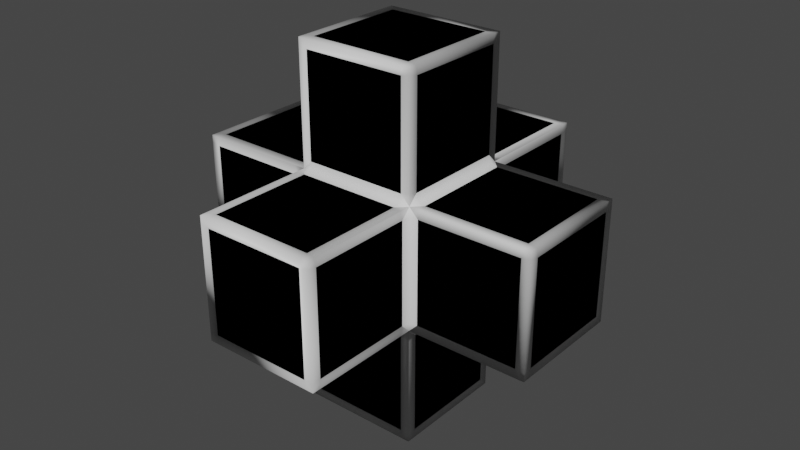 # Source: NormalTest2.blend  (saved by Blender 2.92.15; exported with 4.5.12 LTS)
import bpy
from mathutils import Matrix  # noqa: F401  (used for matrix-valued properties, if any)

bpy.ops.wm.read_factory_settings(use_empty=True)
scene = bpy.context.scene
scene.name = 'Scene'

# ---- collections
col_collection = bpy.data.collections.new('Collection'); scene.collection.children.link(col_collection)

# ---- images (referenced by path relative to the original .blend; pixels are not part of the script)
import os
ASSET_DIR = os.environ.get("B2B_ASSET_DIR", "")  # directory of the original .blend (textures are referenced by path, not embedded)
HERE = os.path.dirname(os.path.abspath(__file__))  # packed textures are extracted next to this script under _unpacked/

def load_image(name, relpath, width, height, colorspace="sRGB"):
    """Load a texture the original file referenced (path relative to the .blend, or extracted next to this script)."""
    p = next((c for c in (os.path.join(HERE, relpath), os.path.join(ASSET_DIR, relpath)) if relpath and os.path.exists(c)), "")
    if p:
        img = bpy.data.images.load(p, check_existing=True)
        img.name = name
    else:  # same state as the original file: an image datablock whose file is absent (Cycles renders it pink)
        img = bpy.data.images.new(name, width, height)
        img.source = "FILE"
        img.filepath = "//" + (relpath or name)
    img.colorspace_settings.name = colorspace
    return img
img_checker_png = load_image('checker.png', 'checker.png', 1024, 1024, 'sRGB')
img_bakednormal = load_image('BakedNormal', '_unpacked/BakedNormal.a1d7df8a.png', 1024, 1024, 'sRGB')

# ---- materials (node trees are filled in below, after node groups)
mat_material_0 = bpy.data.materials.new('Material_0')

# ---- node groups
ng_gltf_settings = bpy.data.node_groups.new('glTF Settings', 'ShaderNodeTree')
_s = ng_gltf_settings.interface.new_socket(name='Occlusion', in_out='INPUT', socket_type='NodeSocketFloat')
_N = ng_gltf_settings.nodes; _L = ng_gltf_settings.links
n0 = _N.new('NodeGroupOutput'); n0.name = 'Group Output'; n0.location = (0, 0)
n1 = _N.new('NodeGroupInput'); n1.name = 'Group Input'; n1.location = (-200, 0)
n0.is_active_output = True

# ---- material node trees
mat_material_0.use_nodes = True; mat_material_0.node_tree.nodes.clear()
_N = mat_material_0.node_tree.nodes; _L = mat_material_0.node_tree.links
n0 = _N.new('ShaderNodeGroup'); n0.name = 'Group'; n0.location = (40, -370)
n0.width = 180
n0.node_tree = ng_gltf_settings
n0.inputs[0].default_value = 0.0
n1 = _N.new('ShaderNodeOutputMaterial'); n1.name = 'Material Output'; n1.location = (320, 270)
n2 = _N.new('ShaderNodeTexImage'); n2.name = 'Image Texture'; n2.location = (-540, 271)
n2.image = img_checker_png
n3 = _N.new('ShaderNodeNormalMap'); n3.name = 'Normal Map'; n3.location = (-350, -60)
n3.uv_map = 'UVMap'
n4 = _N.new('ShaderNodeBsdfPrincipled'); n4.name = 'Principled BSDF'; n4.location = (-11, 295)
n4.width = 245
n4.distribution = 'GGX'
n4.subsurface_method = 'BURLEY'
n4.inputs[3].default_value = 1.45
n4.inputs[27].default_value = (0.0, 0.0, 0.0, 1.0)
n4.inputs[28].default_value = 1.0
n5 = _N.new('ShaderNodeTexImage'); n5.name = 'Image Texture.002'; n5.location = (-640, -20)
n5.label = 'NORMALMAP'
n5.image = img_bakednormal
_L.new(n5.outputs[0], n3.inputs[1])
_L.new(n4.outputs[0], n1.inputs[0])
_L.new(n3.outputs[0], n4.inputs[5])
n1.is_active_output = True

# ---- world
world_world = bpy.data.worlds.new('World'); scene.world = world_world
world_world.use_nodes = True; world_world.node_tree.nodes.clear()
_N = world_world.node_tree.nodes; _L = world_world.node_tree.links
n0 = _N.new('ShaderNodeOutputWorld'); n0.name = 'World Output'; n0.location = (300, 300)
n1 = _N.new('ShaderNodeBackground'); n1.name = 'Background'; n1.location = (10, 300)
n1.inputs[0].default_value = (0.05088, 0.05088, 0.05088, 1.0)
_L.new(n1.outputs[0], n0.inputs[0])
n0.is_active_output = True
world_world.color = (0.05088, 0.05088, 0.05088)
world_world.use_sun_shadow = False
world_world.sun_shadow_jitter_overblur = 0.0

# ---- meshes
me_cube_001 = bpy.data.meshes.new('Cube.001')
me_cube_001.from_pydata([(-1.0, -1.0, -3.0), (-1.0, -1.0, 3.0), (-1.0, 1.0, 3.0), (1.0, 1.0, 3.0), (1.0, -1.0, 3.0), (-3.0, -1.0, 1.0), (-3.0, 1.0, 1.0), (3.0, 1.0, 1.0), (3.0, -1.0, 1.0), (-1.0, 3.0, 1.0), (-1.0, 3.0, -1.0), (1.0, 3.0, -1.0), (1.0, 3.0, 1.0), (1.0, -3.0, 1.0), (1.0, -3.0, -1.0), (-1.0, 1.0, 1.0), (1.0, 1.0, -1.0), (3.0, 1.0, -1.0), (3.0, -1.0, -1.0), (-1.0, -3.0, -1.0), (-3.0, -1.0, -1.0), (-1.0, 1.0, -1.0), (-3.0, 1.0, -1.0), (-1.0, 1.0, -3.0), (1.0, 1.0, -3.0), (1.0, -1.0, -3.0), (1.0, -1.0, -1.0), (-1.0, -1.0, -1.0), (-1.0, -1.0, 1.0), (1.0, 1.0, 1.0), (1.0, -1.0, 1.0), (-1.0, -3.0, 1.0)], [], [(15, 5, 28), (21, 11, 16), (29, 17, 16), (16, 12, 29), (28, 2, 15), (16, 23, 21), (24, 0, 23), (2, 4, 3), (30, 1, 28), (21, 0, 27), (26, 24, 16), (15, 3, 29), (27, 25, 26), (29, 4, 30), (5, 22, 20), (7, 18, 17), (27, 22, 21), (26, 8, 30), (16, 18, 26), (21, 6, 15), (28, 20, 27), (30, 7, 29), (9, 11, 10), (13, 19, 14), (28, 13, 30), (30, 14, 26), (29, 9, 15), (15, 10, 21), (27, 31, 28), (26, 19, 27), (15, 6, 5), (21, 10, 11), (29, 7, 17), (16, 11, 12), (28, 1, 2), (16, 24, 23), (24, 25, 0), (2, 1, 4), (30, 4, 1), (21, 23, 0), (26, 25, 24), (15, 2, 3), (27, 0, 25), (29, 3, 4), (5, 6, 22), (7, 8, 18), (27, 20, 22), (26, 18, 8), (16, 17, 18), (21, 22, 6), (28, 5, 20), (30, 8, 7), (9, 12, 11), (13, 31, 19), (28, 31, 13), (30, 13, 14), (29, 12, 9), (15, 9, 10), (27, 19, 31), (26, 14, 19)])
me_cube_001.polygons.foreach_set('use_smooth', [True] * 60)
_uv = me_cube_001.uv_layers.new(name='UVMap')
_uv.uv.foreach_set('vector', [0.6446, 0.4758, 0.7449, 0.5761, 0.6446, 0.5761, 0.5443, 0.07474, 0.444, 0.175, 0.444, 0.07474, 0.2435, 0.3756, 0.1432, 0.4758, 0.1432, 0.3756, 0.3438, 0.175, 0.444, 0.2753, 0.3438, 0.2753, 0.6446, 0.5761, 0.5443, 0.4758, 0.6446, 0.4758, 0.8717, 0.03875, 0.7714, 0.139, 0.7714, 0.03875, 0.8717, 0.139, 0.7714, 0.2393, 0.7714, 0.139, 0.5443, 0.4758, 0.444, 0.5761, 0.444, 0.4758, 0.444, 0.6764, 0.5443, 0.5761, 0.5443, 0.6764, 0.6711, 0.139, 0.7714, 0.2393, 0.6711, 0.2393, 0.9719, 0.2393, 0.8717, 0.139, 0.9719, 0.139, 0.5443, 0.3756, 0.444, 0.4758, 0.444, 0.3756, 0.7714, 0.3396, 0.8717, 0.2393, 0.8716, 0.3396, 0.3438, 0.4758, 0.444, 0.5761, 0.3438, 0.5761, 0.7449, 0.5761, 0.8451, 0.4758, 0.8451, 0.5761, 0.2435, 0.4758, 0.1432, 0.5761, 0.1432, 0.4758, 0.9454, 0.5761, 0.8451, 0.4758, 0.9454, 0.4758, 0.1432, 0.6764, 0.2435, 0.5761, 0.2435, 0.6764, 0.04295, 0.4758, 0.1432, 0.5761, 0.04296, 0.5761, 0.8451, 0.3756, 0.7449, 0.4758, 0.7449, 0.3756, 0.7449, 0.6764, 0.8451, 0.5761, 0.8451, 0.6764, 0.3438, 0.5761, 0.2435, 0.4758, 0.3438, 0.4758, 0.5443, 0.2753, 0.444, 0.175, 0.5443, 0.175, 0.444, 0.7766, 0.5443, 0.8769, 0.444, 0.8769, 0.5443, 0.6764, 0.444, 0.7766, 0.444, 0.6764, 0.3438, 0.7766, 0.444, 0.8769, 0.3438, 0.8769, 0.444, 0.3756, 0.5443, 0.2753, 0.5443, 0.3756, 0.6446, 0.2753, 0.5443, 0.175, 0.6446, 0.175, 0.6446, 0.8769, 0.5443, 0.7766, 0.6446, 0.7766, 0.444, 0.9772, 0.5443, 0.8769, 0.5443, 0.9772, 0.6446, 0.4758, 0.7449, 0.4758, 0.7449, 0.5761, 0.5443, 0.07474, 0.5443, 0.175, 0.444, 0.175, 0.2435, 0.3756, 0.2435, 0.4758, 0.1432, 0.4758, 0.3438, 0.175, 0.444, 0.175, 0.444, 0.2753, 0.6446, 0.5761, 0.5443, 0.5761, 0.5443, 0.4758, 0.8717, 0.03875, 0.8717, 0.139, 0.7714, 0.139, 0.8717, 0.139, 0.8717, 0.2393, 0.7714, 0.2393, 0.5443, 0.4758, 0.5443, 0.5761, 0.444, 0.5761, 0.444, 0.6764, 0.444, 0.5761, 0.5443, 0.5761, 0.6711, 0.139, 0.7714, 0.139, 0.7714, 0.2393, 0.9719, 0.2393, 0.8717, 0.2393, 0.8717, 0.139, 0.5443, 0.3756, 0.5443, 0.4758, 0.444, 0.4758, 0.7714, 0.3396, 0.7714, 0.2393, 0.8717, 0.2393, 0.3438, 0.4758, 0.444, 0.4758, 0.444, 0.5761, 0.7449, 0.5761, 0.7449, 0.4758, 0.8451, 0.4758, 0.2435, 0.4758, 0.2435, 0.5761, 0.1432, 0.5761, 0.9454, 0.5761, 0.8451, 0.5761, 0.8451, 0.4758, 0.1432, 0.6764, 0.1432, 0.5761, 0.2435, 0.5761, 0.04295, 0.4758, 0.1432, 0.4758, 0.1432, 0.5761, 0.8451, 0.3756, 0.8451, 0.4758, 0.7449, 0.4758, 0.7449, 0.6764, 0.7449, 0.5761, 0.8451, 0.5761, 0.3438, 0.5761, 0.2435, 0.5761, 0.2435, 0.4758, 0.5443, 0.2753, 0.444, 0.2753, 0.444, 0.175, 0.444, 0.7766, 0.5443, 0.7766, 0.5443, 0.8769, 0.5443, 0.6764, 0.5443, 0.7766, 0.444, 0.7766, 0.3438, 0.7766, 0.444, 0.7766, 0.444, 0.8769, 0.444, 0.3756, 0.444, 0.2753, 0.5443, 0.2753, 0.6446, 0.2753, 0.5443, 0.2753, 0.5443, 0.175, 0.6446, 0.8769, 0.5443, 0.8769, 0.5443, 0.7766, 0.444, 0.9772, 0.444, 0.8769, 0.5443, 0.8769])
me_cube_001.materials.append(mat_material_0)
me_cube_001.use_remesh_fix_poles = True
me_cube_001.use_remesh_preserve_attributes = False
me_cube_001.use_mirror_vertex_groups = False
me_cube_001.update()
me_cube_003 = bpy.data.meshes.new('Cube.003')
me_cube_003.from_pydata([(-1.0, -1.0, -1.0), (-1.0, -1.0, 1.0), (-1.0, 1.0, -1.0), (-1.0, 1.0, 1.0), (1.0, -1.0, -1.0), (1.0, -1.0, 1.0), (1.0, 1.0, -1.0), (1.0, 1.0, 1.0), (-1.0, 1.0, -3.0), (-1.0, -1.0, -3.0), (-1.0, -1.0, 3.0), (-1.0, 1.0, 3.0), (1.0, 1.0, -3.0), (1.0, 1.0, 3.0), (1.0, -1.0, -3.0), (1.0, -1.0, 3.0), (-3.0, 1.0, -1.0), (-3.0, -1.0, -1.0), (-3.0, -1.0, 1.0), (-3.0, 1.0, 1.0), (3.0, 1.0, 1.0), (3.0, 1.0, -1.0), (3.0, -1.0, -1.0), (3.0, -1.0, 1.0), (-1.0, -3.0, -1.0), (-1.0, -3.0, 1.0), (-1.0, 3.0, 1.0), (-1.0, 3.0, -1.0), (1.0, 3.0, -1.0), (1.0, 3.0, 1.0), (1.0, -3.0, 1.0), (1.0, -3.0, -1.0)], [], [(1, 3, 19, 18), (6, 2, 27, 28), (6, 7, 20, 21), (7, 6, 28, 29), (3, 1, 10, 11), (2, 6, 12, 8), (8, 12, 14, 9), (13, 11, 10, 15), (1, 5, 15, 10), (0, 2, 8, 9), (6, 4, 14, 12), (7, 3, 11, 13), (4, 0, 9, 14), (5, 7, 13, 15), (17, 18, 19, 16), (21, 20, 23, 22), (2, 0, 17, 16), (5, 4, 22, 23), (4, 6, 21, 22), (3, 2, 16, 19), (0, 1, 18, 17), (7, 5, 23, 20), (27, 26, 29, 28), (31, 30, 25, 24), (5, 1, 25, 30), (4, 5, 30, 31), (3, 7, 29, 26), (2, 3, 26, 27), (1, 0, 24, 25), (0, 4, 31, 24)])
me_cube_003.polygons.foreach_set('use_smooth', [True] * 30)
_uv = me_cube_003.uv_layers.new(name='UVMap')
_uv.uv.foreach_set('vector', [0.1859, 0.8526, 0.3141, 0.8526, 0.3141, 0.9808, 0.1859, 0.9808, 0.1474, 0.3141, 0.01923, 0.3141, 0.01923, 0.1859, 0.1474, 0.1859, 0.4808, 0.9808, 0.3526, 0.9808, 0.3526, 0.8526, 0.4808, 0.8526, 0.1859, 0.6859, 0.3141, 0.6859, 0.3141, 0.8141, 0.1859, 0.8141, 0.5192, 0.3526, 0.6474, 0.3526, 0.6474, 0.4808, 0.5192, 0.4808, 0.6474, 0.6474, 0.5192, 0.6474, 0.5192, 0.5192, 0.6474, 0.5192, 0.01923, 0.6859, 0.1474, 0.6859, 0.1474, 0.8141, 0.01923, 0.8141, 0.6859, 0.01923, 0.8141, 0.01923, 0.8141, 0.1474, 0.6859, 0.1474, 0.1859, 0.01923, 0.3141, 0.01923, 0.3141, 0.1474, 0.1859, 0.1474, 0.3141, 0.3141, 0.1859, 0.3141, 0.1859, 0.1859, 0.3141, 0.1859, 0.1474, 0.4808, 0.01923, 0.4808, 0.01923, 0.3526, 0.1474, 0.3526, 0.3526, 0.01923, 0.4808, 0.01923, 0.4808, 0.1474, 0.3526, 0.1474, 0.4808, 0.3141, 0.3526, 0.3141, 0.3526, 0.1859, 0.4808, 0.1859, 0.1859, 0.3526, 0.3141, 0.3526, 0.3141, 0.4808, 0.1859, 0.4808, 0.4808, 0.3526, 0.4808, 0.4808, 0.3526, 0.4808, 0.3526, 0.3526, 0.1474, 0.5192, 0.1474, 0.6474, 0.01923, 0.6474, 0.01923, 0.5192, 0.8141, 0.6474, 0.6859, 0.6474, 0.6859, 0.5192, 0.8141, 0.5192, 0.5192, 0.6859, 0.6474, 0.6859, 0.6474, 0.8141, 0.5192, 0.8141, 0.6859, 0.6859, 0.8141, 0.6859, 0.8141, 0.8141, 0.6859, 0.8141, 0.8526, 0.01923, 0.9808, 0.01923, 0.9808, 0.1474, 0.8526, 0.1474, 0.1474, 0.9808, 0.01923, 0.9808, 0.01923, 0.8526, 0.1474, 0.8526, 0.9808, 0.3141, 0.8526, 0.3141, 0.8526, 0.1859, 0.9808, 0.1859, 0.6474, 0.01923, 0.6474, 0.1474, 0.5192, 0.1474, 0.5192, 0.01923, 0.3141, 0.5192, 0.3141, 0.6474, 0.1859, 0.6474, 0.1859, 0.5192, 0.5192, 0.1859, 0.6474, 0.1859, 0.6474, 0.3141, 0.5192, 0.3141, 0.8141, 0.4808, 0.6859, 0.4808, 0.6859, 0.3526, 0.8141, 0.3526, 0.4808, 0.6474, 0.3526, 0.6474, 0.3526, 0.5192, 0.4808, 0.5192, 0.8141, 0.3141, 0.6859, 0.3141, 0.6859, 0.1859, 0.8141, 0.1859, 0.3526, 0.6859, 0.4808, 0.6859, 0.4808, 0.8141, 0.3526, 0.8141, 0.01923, 0.01923, 0.1474, 0.01923, 0.1474, 0.1474, 0.01923, 0.1474])
me_cube_003.materials.append(None)
me_cube_003.use_remesh_fix_poles = True
me_cube_003.use_remesh_preserve_attributes = False
me_cube_003.use_mirror_vertex_groups = False
me_cube_003.update()

# ---- objects
ob_cube = bpy.data.objects.new('Cube', me_cube_001)
ob_cube_001 = bpy.data.objects.new('Cube.001', me_cube_003)

# ---- transforms, parenting, visibility, modifiers, constraints
ob_cube.location = (0.0, 0.0, 0.0)
ob_cube.lineart.crease_threshold = 0.0
ob_cube_001.location = (0.0, 0.0, 0.0)
ob_cube_001.lineart.crease_threshold = 0.0
_m = ob_cube_001.modifiers.new('Bevel', 'BEVEL')
_m.width = 0.15
_m.width_pct = 0.15
_m.segments = 4

# ---- collection membership
col_collection.objects.link(ob_cube)
col_collection.objects.link(ob_cube_001)

# ---- scene / render settings (as saved in the file)
scene.frame_start = 1; scene.frame_end = 250; scene.frame_set(1)
scene.render.engine = 'CYCLES'
scene.cycles.use_denoising = False
scene.cycles.samples = 128
scene.cycles.sampling_pattern = 'TABULATED_SOBOL'
scene.cycles.use_adaptive_sampling = False
scene.cycles.use_light_tree = False
scene.cycles.bake_type = 'NORMAL'
scene.view_settings.view_transform = 'Filmic'
bpy.context.view_layer.update()

# ---- added for rendering (the .blend has no active camera and no usable light): camera, sun
cam_auto = bpy.data.cameras.new('AutoCamera')
cam_auto.lens = 50.0
cam_auto.sensor_width = 36.0
cam_auto.clip_end = 1000.0
ob_auto_camera = bpy.data.objects.new('AutoCamera', cam_auto)
scene.collection.objects.link(ob_auto_camera)
ob_auto_camera.location = (9.61522, -11.5383, 7.69217)
ob_auto_camera.rotation_euler = (1.09748, -7.21219e-08, 0.694738)
scene.camera = ob_auto_camera
light_auto_sun = bpy.data.lights.new('AutoSun', 'SUN')
light_auto_sun.energy = 3.0
light_auto_sun.angle = 0.0523599
ob_auto_sun = bpy.data.objects.new('AutoSun', light_auto_sun)
scene.collection.objects.link(ob_auto_sun)
ob_auto_sun.rotation_euler = (0.872665, 0.174533, 0.523599)
bpy.context.view_layer.update()
